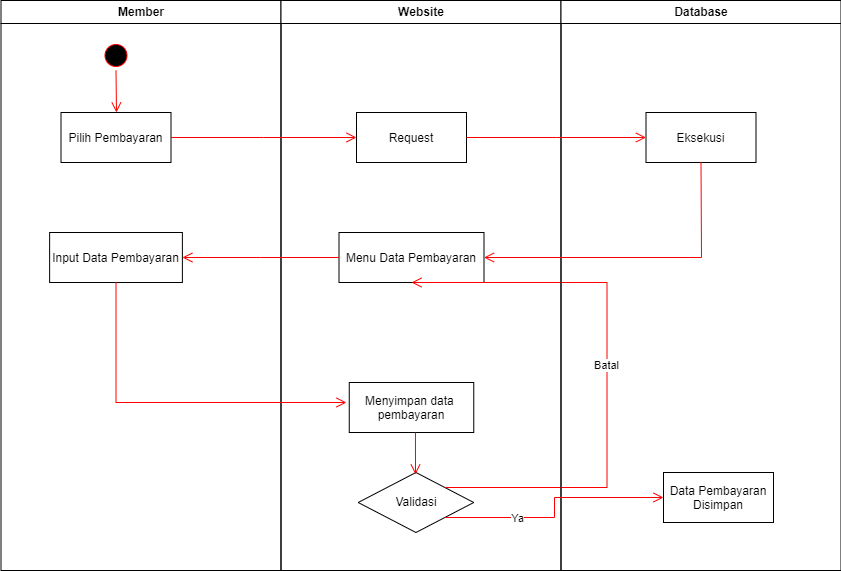

The diagram above was exported from draw.io. Its source (the exported page's mxGraphModel, read from the mxfile embedded in the PNG):
<mxGraphModel dx="1050" dy="557" grid="1" gridSize="10" guides="1" tooltips="1" connect="1" arrows="1" fold="1" page="1" pageScale="1" pageWidth="827" pageHeight="1169" math="0" shadow="0">
  <root>
    <mxCell id="0" />
    <mxCell id="1" parent="0" />
    <mxCell id="zX-bWH1-YmE937_rs4j_-1" value="Member" style="swimlane;whiteSpace=wrap" vertex="1" parent="1">
      <mxGeometry x="164.5" y="128" width="280" height="570" as="geometry" />
    </mxCell>
    <mxCell id="zX-bWH1-YmE937_rs4j_-2" value="" style="ellipse;shape=startState;fillColor=#000000;strokeColor=#ff0000;" vertex="1" parent="zX-bWH1-YmE937_rs4j_-1">
      <mxGeometry x="100" y="40" width="30" height="30" as="geometry" />
    </mxCell>
    <mxCell id="zX-bWH1-YmE937_rs4j_-3" value="" style="edgeStyle=elbowEdgeStyle;elbow=horizontal;verticalAlign=bottom;endArrow=open;endSize=8;strokeColor=#FF0000;endFill=1;rounded=0;entryX=0.5;entryY=0;entryDx=0;entryDy=0;" edge="1" parent="zX-bWH1-YmE937_rs4j_-1" source="zX-bWH1-YmE937_rs4j_-2" target="zX-bWH1-YmE937_rs4j_-4">
      <mxGeometry x="100" y="40" as="geometry">
        <mxPoint x="114.67391304347825" y="110" as="targetPoint" />
      </mxGeometry>
    </mxCell>
    <mxCell id="zX-bWH1-YmE937_rs4j_-4" value="Pilih Pembayaran" style="" vertex="1" parent="zX-bWH1-YmE937_rs4j_-1">
      <mxGeometry x="60" y="112" width="110" height="50" as="geometry" />
    </mxCell>
    <mxCell id="zX-bWH1-YmE937_rs4j_-5" value="Input Data Pembayaran" style="" vertex="1" parent="zX-bWH1-YmE937_rs4j_-1">
      <mxGeometry x="48.63" y="232" width="132.75" height="50" as="geometry" />
    </mxCell>
    <mxCell id="zX-bWH1-YmE937_rs4j_-10" value="Website" style="swimlane;whiteSpace=wrap" vertex="1" parent="1">
      <mxGeometry x="444.5" y="128" width="280" height="570" as="geometry" />
    </mxCell>
    <mxCell id="zX-bWH1-YmE937_rs4j_-11" value="Request" style="" vertex="1" parent="zX-bWH1-YmE937_rs4j_-10">
      <mxGeometry x="75.5" y="112" width="110" height="50" as="geometry" />
    </mxCell>
    <mxCell id="zX-bWH1-YmE937_rs4j_-12" value="Menu Data Pembayaran" style="" vertex="1" parent="zX-bWH1-YmE937_rs4j_-10">
      <mxGeometry x="58" y="232" width="145" height="50" as="geometry" />
    </mxCell>
    <mxCell id="zX-bWH1-YmE937_rs4j_-9" value="Menyimpan data &#10;pembayaran" style="" vertex="1" parent="zX-bWH1-YmE937_rs4j_-10">
      <mxGeometry x="68.25" y="382" width="124.5" height="50" as="geometry" />
    </mxCell>
    <mxCell id="zX-bWH1-YmE937_rs4j_-23" value="Validasi" style="rhombus;whiteSpace=wrap;html=1;" vertex="1" parent="zX-bWH1-YmE937_rs4j_-10">
      <mxGeometry x="77.17999999999995" y="472" width="115.57" height="60" as="geometry" />
    </mxCell>
    <mxCell id="zX-bWH1-YmE937_rs4j_-29" value="" style="edgeStyle=elbowEdgeStyle;elbow=horizontal;verticalAlign=bottom;endArrow=open;endSize=8;strokeColor=#FF0000;endFill=1;rounded=0;entryX=0.5;entryY=0;entryDx=0;entryDy=0;" edge="1" parent="zX-bWH1-YmE937_rs4j_-10">
      <mxGeometry x="-344.5" y="-88" as="geometry">
        <mxPoint x="134.46000000000004" y="474" as="targetPoint" />
        <mxPoint x="134.46000000000004" y="432" as="sourcePoint" />
      </mxGeometry>
    </mxCell>
    <mxCell id="zX-bWH1-YmE937_rs4j_-30" value="" style="edgeStyle=elbowEdgeStyle;elbow=vertical;verticalAlign=bottom;endArrow=open;endSize=8;strokeColor=#FF0000;endFill=1;rounded=0;exitX=1;exitY=0;exitDx=0;exitDy=0;entryX=0.5;entryY=1;entryDx=0;entryDy=0;" edge="1" parent="zX-bWH1-YmE937_rs4j_-10" source="zX-bWH1-YmE937_rs4j_-23" target="zX-bWH1-YmE937_rs4j_-12">
      <mxGeometry x="-344.5" y="-88" as="geometry">
        <mxPoint x="75.5" y="412" as="targetPoint" />
        <mxPoint x="-154.5" y="292" as="sourcePoint" />
        <Array as="points">
          <mxPoint x="326" y="392" />
        </Array>
      </mxGeometry>
    </mxCell>
    <mxCell id="zX-bWH1-YmE937_rs4j_-31" value="Batal" style="edgeLabel;html=1;align=center;verticalAlign=middle;resizable=0;points=[];" vertex="1" connectable="0" parent="zX-bWH1-YmE937_rs4j_-30">
      <mxGeometry relative="1" as="geometry">
        <mxPoint x="-1" y="-4" as="offset" />
      </mxGeometry>
    </mxCell>
    <mxCell id="zX-bWH1-YmE937_rs4j_-14" value="Database" style="swimlane;whiteSpace=wrap" vertex="1" parent="1">
      <mxGeometry x="724.5" y="128" width="280" height="570" as="geometry" />
    </mxCell>
    <mxCell id="zX-bWH1-YmE937_rs4j_-18" value="Eksekusi" style="" vertex="1" parent="zX-bWH1-YmE937_rs4j_-14">
      <mxGeometry x="85" y="112" width="110" height="50" as="geometry" />
    </mxCell>
    <mxCell id="zX-bWH1-YmE937_rs4j_-13" value="Data Pembayaran&#10;Disimpan" style="" vertex="1" parent="zX-bWH1-YmE937_rs4j_-14">
      <mxGeometry x="102.5" y="472" width="110" height="50" as="geometry" />
    </mxCell>
    <mxCell id="zX-bWH1-YmE937_rs4j_-16" value="" style="edgeStyle=elbowEdgeStyle;elbow=horizontal;verticalAlign=bottom;endArrow=open;endSize=8;strokeColor=#FF0000;endFill=1;rounded=0;entryX=0;entryY=0.5;entryDx=0;entryDy=0;exitX=1;exitY=0.5;exitDx=0;exitDy=0;" edge="1" parent="1" source="zX-bWH1-YmE937_rs4j_-4" target="zX-bWH1-YmE937_rs4j_-11">
      <mxGeometry x="100" y="40" as="geometry">
        <mxPoint x="289.5" y="250" as="targetPoint" />
        <mxPoint x="289.5" y="208" as="sourcePoint" />
      </mxGeometry>
    </mxCell>
    <mxCell id="zX-bWH1-YmE937_rs4j_-17" value="" style="edgeStyle=elbowEdgeStyle;elbow=horizontal;verticalAlign=bottom;endArrow=open;endSize=8;strokeColor=#FF0000;endFill=1;rounded=0;entryX=1;entryY=0.5;entryDx=0;entryDy=0;exitX=0.5;exitY=1;exitDx=0;exitDy=0;" edge="1" parent="1" source="zX-bWH1-YmE937_rs4j_-18" target="zX-bWH1-YmE937_rs4j_-12">
      <mxGeometry x="100" y="40" as="geometry">
        <mxPoint x="530" y="275" as="targetPoint" />
        <mxPoint x="345" y="275" as="sourcePoint" />
        <Array as="points">
          <mxPoint x="865" y="380" />
        </Array>
      </mxGeometry>
    </mxCell>
    <mxCell id="zX-bWH1-YmE937_rs4j_-19" value="" style="edgeStyle=elbowEdgeStyle;elbow=horizontal;verticalAlign=bottom;endArrow=open;endSize=8;strokeColor=#FF0000;endFill=1;rounded=0;entryX=0;entryY=0.5;entryDx=0;entryDy=0;exitX=1;exitY=0.5;exitDx=0;exitDy=0;" edge="1" parent="1" source="zX-bWH1-YmE937_rs4j_-11" target="zX-bWH1-YmE937_rs4j_-18">
      <mxGeometry x="100" y="40" as="geometry">
        <mxPoint x="530" y="275" as="targetPoint" />
        <mxPoint x="345" y="275" as="sourcePoint" />
      </mxGeometry>
    </mxCell>
    <mxCell id="zX-bWH1-YmE937_rs4j_-20" value="" style="edgeStyle=elbowEdgeStyle;elbow=horizontal;verticalAlign=bottom;endArrow=open;endSize=8;strokeColor=#FF0000;endFill=1;rounded=0;entryX=1;entryY=0.5;entryDx=0;entryDy=0;exitX=0;exitY=0.5;exitDx=0;exitDy=0;" edge="1" parent="1" source="zX-bWH1-YmE937_rs4j_-12" target="zX-bWH1-YmE937_rs4j_-5">
      <mxGeometry x="100" y="40" as="geometry">
        <mxPoint x="530" y="275" as="targetPoint" />
        <mxPoint x="345" y="275" as="sourcePoint" />
      </mxGeometry>
    </mxCell>
    <mxCell id="zX-bWH1-YmE937_rs4j_-21" value="" style="edgeStyle=elbowEdgeStyle;elbow=vertical;verticalAlign=bottom;endArrow=open;endSize=8;strokeColor=#FF0000;endFill=1;rounded=0;exitX=0.5;exitY=1;exitDx=0;exitDy=0;" edge="1" parent="1" source="zX-bWH1-YmE937_rs4j_-5">
      <mxGeometry x="100" y="40" as="geometry">
        <mxPoint x="510" y="530" as="targetPoint" />
        <mxPoint x="345" y="275" as="sourcePoint" />
        <Array as="points">
          <mxPoint x="330" y="530" />
        </Array>
      </mxGeometry>
    </mxCell>
    <mxCell id="zX-bWH1-YmE937_rs4j_-32" value="" style="edgeStyle=elbowEdgeStyle;elbow=horizontal;verticalAlign=bottom;endArrow=open;endSize=8;strokeColor=#FF0000;endFill=1;rounded=0;entryX=0;entryY=0.5;entryDx=0;entryDy=0;exitX=1;exitY=1;exitDx=0;exitDy=0;" edge="1" parent="1" source="zX-bWH1-YmE937_rs4j_-23" target="zX-bWH1-YmE937_rs4j_-13">
      <mxGeometry x="100" y="40" as="geometry">
        <mxPoint x="530" y="275" as="targetPoint" />
        <mxPoint x="345" y="275" as="sourcePoint" />
      </mxGeometry>
    </mxCell>
    <mxCell id="zX-bWH1-YmE937_rs4j_-33" value="Ya" style="edgeLabel;html=1;align=center;verticalAlign=middle;resizable=0;points=[];" vertex="1" connectable="0" parent="zX-bWH1-YmE937_rs4j_-32">
      <mxGeometry relative="1" as="geometry">
        <mxPoint x="-38" y="10" as="offset" />
      </mxGeometry>
    </mxCell>
  </root>
</mxGraphModel>